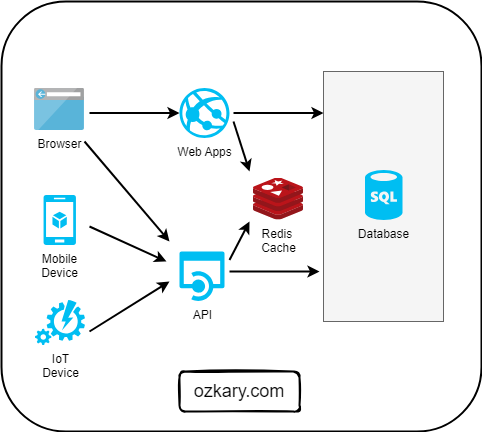

The diagram above was exported from draw.io. Its source (the exported page's mxGraphModel, read from the mxfile embedded in the PNG):
<mxGraphModel dx="1434" dy="820" grid="1" gridSize="10" guides="1" tooltips="1" connect="1" arrows="1" fold="1" page="1" pageScale="1" pageWidth="1169" pageHeight="826" math="0" shadow="0">
  <root>
    <mxCell id="0" />
    <mxCell id="1" parent="0" />
    <mxCell id="2" value="" style="rounded=1;whiteSpace=wrap;html=1;strokeWidth=2;" vertex="1" parent="1">
      <mxGeometry x="262" y="60" width="480" height="430" as="geometry" />
    </mxCell>
    <mxCell id="3" value="" style="rounded=0;whiteSpace=wrap;html=1;fillColor=#f5f5f5;strokeColor=#666666;fontColor=#333333;" vertex="1" parent="1">
      <mxGeometry x="584" y="130" width="120" height="250" as="geometry" />
    </mxCell>
    <mxCell id="4" value="Web Apps" style="verticalLabelPosition=bottom;html=1;verticalAlign=top;align=center;strokeColor=none;fillColor=#00BEF2;shape=mxgraph.azure.azure_website;" vertex="1" parent="1">
      <mxGeometry x="440" y="146.5" width="50" height="50" as="geometry" />
    </mxCell>
    <mxCell id="5" value="Browser" style="aspect=fixed;html=1;perimeter=none;align=center;shadow=0;dashed=0;image;fontSize=12;image=img/lib/mscae/Browser.svg;labelBackgroundColor=none;" vertex="1" parent="1">
      <mxGeometry x="295" y="146.5" width="50" height="42.5" as="geometry" />
    </mxCell>
    <mxCell id="6" value="Mobile&lt;br&gt;Device&lt;br&gt;" style="verticalLabelPosition=bottom;html=1;verticalAlign=top;align=center;strokeColor=none;fillColor=#00BEF2;shape=mxgraph.azure.mobile_services;" vertex="1" parent="1">
      <mxGeometry x="304" y="253.5" width="32.5" height="50" as="geometry" />
    </mxCell>
    <mxCell id="7" value="API&lt;br&gt;" style="shadow=0;dashed=0;html=1;strokeColor=none;labelPosition=center;verticalLabelPosition=bottom;verticalAlign=top;align=center;shape=mxgraph.mscae.cloud.api_app;fillColor=#00BEF2;" vertex="1" parent="1">
      <mxGeometry x="440" y="310" width="45" height="50" as="geometry" />
    </mxCell>
    <mxCell id="8" value="Database" style="verticalLabelPosition=bottom;html=1;verticalAlign=top;align=center;strokeColor=none;fillColor=#00BEF2;shape=mxgraph.azure.sql_database;" vertex="1" parent="1">
      <mxGeometry x="625.5" y="228.5" width="37.5" height="50" as="geometry" />
    </mxCell>
    <mxCell id="9" value="Redis&amp;nbsp;&lt;br&gt;Cache&lt;br&gt;" style="aspect=fixed;html=1;perimeter=none;align=center;shadow=0;dashed=0;image;fontSize=12;image=img/lib/mscae/Cache_Redis_Product.svg;fillColor=#00BEF2;labelBackgroundColor=none;" vertex="1" parent="1">
      <mxGeometry x="514" y="236.5" width="50" height="42" as="geometry" />
    </mxCell>
    <mxCell id="10" value="IoT&lt;br&gt;Device&lt;br&gt;" style="verticalLabelPosition=bottom;html=1;verticalAlign=top;strokeColor=none;fillColor=#00BEF2;shape=mxgraph.azure.automation;" vertex="1" parent="1">
      <mxGeometry x="295.5" y="358.5" width="50" height="45" as="geometry" />
    </mxCell>
    <mxCell id="11" value="" style="endArrow=classic;html=1;strokeWidth=2;" edge="1" parent="1">
      <mxGeometry width="50" height="50" relative="1" as="geometry">
        <mxPoint x="490" y="330" as="sourcePoint" />
        <mxPoint x="580" y="330" as="targetPoint" />
      </mxGeometry>
    </mxCell>
    <mxCell id="12" value="" style="endArrow=classic;html=1;strokeWidth=2;" edge="1" parent="1">
      <mxGeometry width="50" height="50" relative="1" as="geometry">
        <mxPoint x="494" y="171.5" as="sourcePoint" />
        <mxPoint x="584" y="171.5" as="targetPoint" />
      </mxGeometry>
    </mxCell>
    <mxCell id="13" value="" style="endArrow=classic;html=1;strokeWidth=2;" edge="1" parent="1">
      <mxGeometry width="50" height="50" relative="1" as="geometry">
        <mxPoint x="350" y="171.5" as="sourcePoint" />
        <mxPoint x="440" y="171.5" as="targetPoint" />
      </mxGeometry>
    </mxCell>
    <mxCell id="14" value="" style="endArrow=classic;html=1;strokeWidth=2;" edge="1" parent="1">
      <mxGeometry width="50" height="50" relative="1" as="geometry">
        <mxPoint x="350" y="285" as="sourcePoint" />
        <mxPoint x="427" y="320" as="targetPoint" />
      </mxGeometry>
    </mxCell>
    <mxCell id="15" value="" style="endArrow=classic;html=1;strokeWidth=2;" edge="1" parent="1">
      <mxGeometry width="50" height="50" relative="1" as="geometry">
        <mxPoint x="350" y="390" as="sourcePoint" />
        <mxPoint x="430" y="340" as="targetPoint" />
      </mxGeometry>
    </mxCell>
    <mxCell id="16" value="" style="endArrow=classic;html=1;strokeWidth=2;" edge="1" parent="1">
      <mxGeometry width="50" height="50" relative="1" as="geometry">
        <mxPoint x="345" y="200" as="sourcePoint" />
        <mxPoint x="430" y="300" as="targetPoint" />
      </mxGeometry>
    </mxCell>
    <mxCell id="17" value="" style="endArrow=classic;html=1;strokeWidth=2;" edge="1" parent="1">
      <mxGeometry width="50" height="50" relative="1" as="geometry">
        <mxPoint x="494" y="180" as="sourcePoint" />
        <mxPoint x="510" y="230" as="targetPoint" />
      </mxGeometry>
    </mxCell>
    <mxCell id="18" value="" style="endArrow=classic;html=1;strokeWidth=2;" edge="1" parent="1">
      <mxGeometry width="50" height="50" relative="1" as="geometry">
        <mxPoint x="490" y="318.5" as="sourcePoint" />
        <mxPoint x="510" y="280" as="targetPoint" />
      </mxGeometry>
    </mxCell>
    <mxCell id="19" value="&lt;font style=&quot;font-size: 18px;&quot;&gt;ozkary.com&lt;/font&gt;" style="rounded=1;whiteSpace=wrap;html=1;strokeWidth=2;fillWeight=4;hachureGap=8;hachureAngle=45;fillColor=none;sketch=1;" vertex="1" parent="1">
      <mxGeometry x="440" y="430" width="120" height="40" as="geometry" />
    </mxCell>
  </root>
</mxGraphModel>